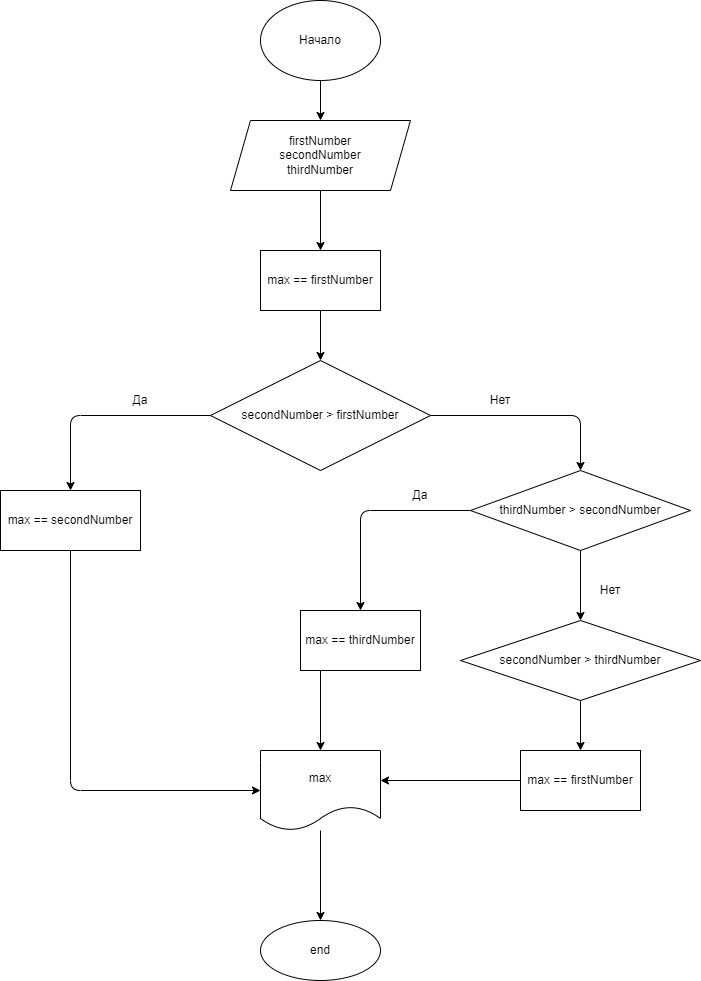

The diagram above was exported from draw.io. Its source (the exported page's mxGraphModel, read from the mxfile embedded in the PNG):
<mxGraphModel dx="1029" dy="497" grid="1" gridSize="10" guides="1" tooltips="1" connect="1" arrows="1" fold="1" page="1" pageScale="1" pageWidth="827" pageHeight="1169" math="0" shadow="0">
  <root>
    <mxCell id="0" />
    <mxCell id="1" parent="0" />
    <mxCell id="2" value="" style="edgeStyle=none;html=1;" edge="1" parent="1" source="3" target="5">
      <mxGeometry relative="1" as="geometry" />
    </mxCell>
    <mxCell id="3" value="Начало" style="ellipse;whiteSpace=wrap;html=1;" vertex="1" parent="1">
      <mxGeometry x="320" y="10" width="120" height="80" as="geometry" />
    </mxCell>
    <mxCell id="4" value="" style="edgeStyle=none;html=1;" edge="1" parent="1" source="5" target="7">
      <mxGeometry relative="1" as="geometry" />
    </mxCell>
    <mxCell id="5" value="&lt;span&gt;firstNumber&lt;/span&gt;&lt;br&gt;&lt;span&gt;secondNumber&lt;br&gt;thirdNumber&lt;br&gt;&lt;/span&gt;" style="shape=parallelogram;perimeter=parallelogramPerimeter;whiteSpace=wrap;html=1;fixedSize=1;" vertex="1" parent="1">
      <mxGeometry x="290" y="130" width="180" height="70" as="geometry" />
    </mxCell>
    <mxCell id="6" value="" style="edgeStyle=none;html=1;" edge="1" parent="1" source="7" target="10">
      <mxGeometry relative="1" as="geometry" />
    </mxCell>
    <mxCell id="7" value="max == firstNumber" style="whiteSpace=wrap;html=1;" vertex="1" parent="1">
      <mxGeometry x="320" y="260" width="120" height="60" as="geometry" />
    </mxCell>
    <mxCell id="8" value="" style="edgeStyle=none;html=1;" edge="1" parent="1" source="10" target="12">
      <mxGeometry relative="1" as="geometry">
        <Array as="points">
          <mxPoint x="130" y="425" />
        </Array>
      </mxGeometry>
    </mxCell>
    <mxCell id="9" value="" style="edgeStyle=none;html=1;" edge="1" parent="1" source="10" target="15">
      <mxGeometry relative="1" as="geometry">
        <Array as="points">
          <mxPoint x="640" y="425" />
        </Array>
      </mxGeometry>
    </mxCell>
    <mxCell id="10" value="secondNumber&amp;nbsp;&amp;gt; firstNumber" style="rhombus;whiteSpace=wrap;html=1;" vertex="1" parent="1">
      <mxGeometry x="270" y="370" width="220" height="110" as="geometry" />
    </mxCell>
    <mxCell id="11" value="Да" style="text;html=1;strokeColor=none;fillColor=none;align=center;verticalAlign=middle;whiteSpace=wrap;rounded=0;" vertex="1" parent="1">
      <mxGeometry x="170" y="395" width="60" height="30" as="geometry" />
    </mxCell>
    <mxCell id="12" value="&lt;span&gt;max ==&amp;nbsp;&lt;/span&gt;secondNumber" style="whiteSpace=wrap;html=1;" vertex="1" parent="1">
      <mxGeometry x="60" y="500" width="140" height="60" as="geometry" />
    </mxCell>
    <mxCell id="13" value="" style="edgeStyle=none;html=1;" edge="1" parent="1" source="15" target="18">
      <mxGeometry relative="1" as="geometry">
        <Array as="points">
          <mxPoint x="420" y="520" />
        </Array>
      </mxGeometry>
    </mxCell>
    <mxCell id="14" value="" style="edgeStyle=none;html=1;" edge="1" parent="1" source="15" target="26">
      <mxGeometry relative="1" as="geometry" />
    </mxCell>
    <mxCell id="15" value="&lt;span&gt;thirdNumber &amp;gt;&amp;nbsp;&lt;/span&gt;secondNumber" style="rhombus;whiteSpace=wrap;html=1;" vertex="1" parent="1">
      <mxGeometry x="530" y="480" width="220" height="80" as="geometry" />
    </mxCell>
    <mxCell id="16" value="Нет" style="text;html=1;strokeColor=none;fillColor=none;align=center;verticalAlign=middle;whiteSpace=wrap;rounded=0;" vertex="1" parent="1">
      <mxGeometry x="530" y="395" width="60" height="30" as="geometry" />
    </mxCell>
    <mxCell id="17" value="" style="edgeStyle=none;html=1;" edge="1" parent="1" source="18" target="22">
      <mxGeometry relative="1" as="geometry">
        <Array as="points">
          <mxPoint x="380" y="680" />
        </Array>
      </mxGeometry>
    </mxCell>
    <mxCell id="18" value="&lt;span&gt;max ==&amp;nbsp;&lt;/span&gt;thirdNumber" style="whiteSpace=wrap;html=1;" vertex="1" parent="1">
      <mxGeometry x="360" y="620" width="120" height="60" as="geometry" />
    </mxCell>
    <mxCell id="19" value="Да" style="text;html=1;strokeColor=none;fillColor=none;align=center;verticalAlign=middle;whiteSpace=wrap;rounded=0;" vertex="1" parent="1">
      <mxGeometry x="450" y="490" width="60" height="30" as="geometry" />
    </mxCell>
    <mxCell id="20" value="&lt;span&gt;max ==&amp;nbsp;&lt;/span&gt;firstNumber" style="whiteSpace=wrap;html=1;" vertex="1" parent="1">
      <mxGeometry x="580" y="760" width="120" height="60" as="geometry" />
    </mxCell>
    <mxCell id="21" value="" style="edgeStyle=none;html=1;" edge="1" parent="1" source="22" target="24">
      <mxGeometry relative="1" as="geometry" />
    </mxCell>
    <mxCell id="22" value="max" style="shape=document;whiteSpace=wrap;html=1;boundedLbl=1;" vertex="1" parent="1">
      <mxGeometry x="320" y="760" width="120" height="80" as="geometry" />
    </mxCell>
    <mxCell id="23" value="" style="endArrow=classic;html=1;exitX=0.5;exitY=1;exitDx=0;exitDy=0;entryX=0;entryY=0.5;entryDx=0;entryDy=0;" edge="1" parent="1" source="12" target="22">
      <mxGeometry width="50" height="50" relative="1" as="geometry">
        <mxPoint x="320" y="660" as="sourcePoint" />
        <mxPoint x="370" y="610" as="targetPoint" />
        <Array as="points">
          <mxPoint x="130" y="800" />
        </Array>
      </mxGeometry>
    </mxCell>
    <mxCell id="24" value="end" style="ellipse;whiteSpace=wrap;html=1;" vertex="1" parent="1">
      <mxGeometry x="320" y="930" width="120" height="60" as="geometry" />
    </mxCell>
    <mxCell id="25" value="" style="edgeStyle=none;html=1;" edge="1" parent="1" source="26" target="20">
      <mxGeometry relative="1" as="geometry" />
    </mxCell>
    <mxCell id="26" value="secondNumber &amp;gt; thirdNumber" style="rhombus;whiteSpace=wrap;html=1;" vertex="1" parent="1">
      <mxGeometry x="520" y="630" width="240" height="80" as="geometry" />
    </mxCell>
    <mxCell id="27" value="Нет" style="text;html=1;strokeColor=none;fillColor=none;align=center;verticalAlign=middle;whiteSpace=wrap;rounded=0;" vertex="1" parent="1">
      <mxGeometry x="640" y="584.5" width="60" height="30" as="geometry" />
    </mxCell>
    <mxCell id="28" value="" style="endArrow=classic;html=1;exitX=0;exitY=0.5;exitDx=0;exitDy=0;entryX=1;entryY=0.375;entryDx=0;entryDy=0;entryPerimeter=0;" edge="1" parent="1" source="20" target="22">
      <mxGeometry width="50" height="50" relative="1" as="geometry">
        <mxPoint x="440" y="800" as="sourcePoint" />
        <mxPoint x="490" y="750" as="targetPoint" />
      </mxGeometry>
    </mxCell>
  </root>
</mxGraphModel>